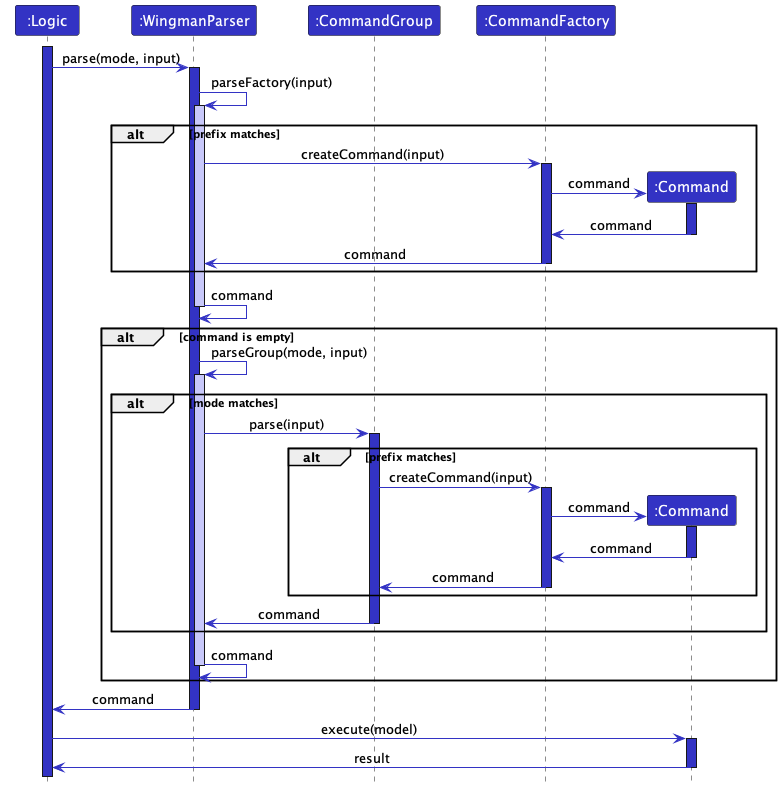

The diagram above was rendered by PlantUML. Its source (embedded in the PNG):
@startuml
!include style.puml
'https://plantuml.com/sequence-diagram

Participant ":Logic" as logic LOGIC_COLOR
Participant ":WingmanParser" as parser LOGIC_COLOR
Participant ":CommandGroup" as gp LOGIC_COLOR
Participant ":CommandFactory" as factory LOGIC_COLOR
Participant ":Command" as command LOGIC_COLOR
activate logic LOGIC_COLOR
logic -[LOGIC_COLOR]> parser : parse(mode, input)
activate parser LOGIC_COLOR
parser -[LOGIC_COLOR]> parser : parseFactory(input)
activate parser LOGIC_COLOR_T1
alt prefix matches
parser -[LOGIC_COLOR]> factory : createCommand(input)
activate factory LOGIC_COLOR
create command
factory -[LOGIC_COLOR]> command : command
activate command LOGIC_COLOR
command -[LOGIC_COLOR]> factory : command
deactivate command
factory -[LOGIC_COLOR]> parser : command
deactivate factory
end
parser -[LOGIC_COLOR]> parser : command
deactivate parser
alt command is empty
parser -[LOGIC_COLOR]> parser : parseGroup(mode, input)
alt mode matches
activate parser LOGIC_COLOR_T1
parser -[LOGIC_COLOR]> gp : parse(input)
activate gp LOGIC_COLOR
alt prefix matches
gp -[LOGIC_COLOR]> factory : createCommand(input)
activate factory LOGIC_COLOR
create command
factory -[LOGIC_COLOR]> command : command
activate command LOGIC_COLOR
command -[LOGIC_COLOR]> factory : command
deactivate command
factory -[LOGIC_COLOR]> gp : command
deactivate factory
end
gp -[LOGIC_COLOR]> parser : command
deactivate gp
end
parser -[LOGIC_COLOR]> parser : command
deactivate parser
end
parser -[LOGIC_COLOR]> logic : command
deactivate parser
logic -[LOGIC_COLOR]> command : execute(model)
activate command LOGIC_COLOR
command -[LOGIC_COLOR]> logic : result
deactivate command
@enduml